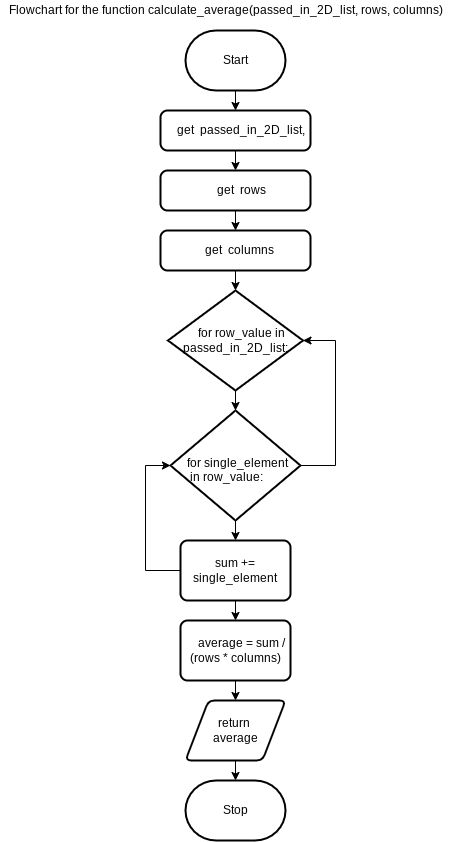

The diagram above was exported from draw.io. Its source (the exported page's mxGraphModel, read from the mxfile embedded in the PNG):
<mxGraphModel dx="520" dy="245" grid="1" gridSize="10" guides="1" tooltips="1" connect="1" arrows="1" fold="1" page="1" pageScale="1" pageWidth="850" pageHeight="1100" math="0" shadow="0">
  <root>
    <mxCell id="0" />
    <mxCell id="1" parent="0" />
    <mxCell id="16" style="edgeStyle=none;html=1;" parent="1" source="2" target="15" edge="1">
      <mxGeometry relative="1" as="geometry" />
    </mxCell>
    <mxCell id="2" value="Start" style="strokeWidth=2;html=1;shape=mxgraph.flowchart.terminator;whiteSpace=wrap;" parent="1" vertex="1">
      <mxGeometry x="290" y="40" width="100" height="60" as="geometry" />
    </mxCell>
    <mxCell id="13" value="Stop" style="strokeWidth=2;html=1;shape=mxgraph.flowchart.terminator;whiteSpace=wrap;" parent="1" vertex="1">
      <mxGeometry x="290" y="790" width="100" height="60" as="geometry" />
    </mxCell>
    <mxCell id="19" style="edgeStyle=none;html=1;startArrow=none;" parent="1" source="14" target="41" edge="1">
      <mxGeometry relative="1" as="geometry">
        <mxPoint x="345" y="320" as="sourcePoint" />
        <mxPoint x="340" y="390" as="targetPoint" />
      </mxGeometry>
    </mxCell>
    <mxCell id="44" style="edgeStyle=none;html=1;entryX=0.5;entryY=0;entryDx=0;entryDy=0;" parent="1" source="15" target="53" edge="1">
      <mxGeometry relative="1" as="geometry" />
    </mxCell>
    <mxCell id="15" value="&lt;div&gt;&amp;nbsp; &amp;nbsp; get&amp;nbsp;&amp;nbsp;passed_in_2D_list,&lt;/div&gt;" style="rounded=1;whiteSpace=wrap;html=1;absoluteArcSize=1;arcSize=14;strokeWidth=2;" parent="1" vertex="1">
      <mxGeometry x="265" y="120" width="150" height="40" as="geometry" />
    </mxCell>
    <mxCell id="47" style="edgeStyle=none;html=1;entryX=0.5;entryY=0;entryDx=0;entryDy=0;" parent="1" source="41" target="46" edge="1">
      <mxGeometry relative="1" as="geometry" />
    </mxCell>
    <mxCell id="63" style="edgeStyle=orthogonalEdgeStyle;rounded=0;html=1;entryX=1;entryY=0.5;entryDx=0;entryDy=0;entryPerimeter=0;" parent="1" source="41" target="14" edge="1">
      <mxGeometry relative="1" as="geometry">
        <Array as="points">
          <mxPoint x="440" y="475" />
          <mxPoint x="440" y="350" />
        </Array>
      </mxGeometry>
    </mxCell>
    <mxCell id="41" value="&lt;div&gt;&amp;nbsp; &amp;nbsp; &amp;nbsp; &amp;nbsp; for single_element&amp;nbsp;&lt;/div&gt;&lt;div&gt;in row_value:&lt;/div&gt;&lt;div&gt;&lt;br&gt;&lt;/div&gt;" style="strokeWidth=2;html=1;shape=mxgraph.flowchart.decision;spacingTop=23;spacingRight=18;" parent="1" vertex="1">
      <mxGeometry x="275" y="420" width="130" height="110" as="geometry" />
    </mxCell>
    <mxCell id="57" style="edgeStyle=none;html=1;entryX=0.5;entryY=0;entryDx=0;entryDy=0;" parent="1" source="46" target="56" edge="1">
      <mxGeometry relative="1" as="geometry" />
    </mxCell>
    <mxCell id="61" style="edgeStyle=orthogonalEdgeStyle;html=1;entryX=0;entryY=0.5;entryDx=0;entryDy=0;entryPerimeter=0;rounded=0;" parent="1" source="46" target="41" edge="1">
      <mxGeometry relative="1" as="geometry">
        <Array as="points">
          <mxPoint x="250" y="580" />
          <mxPoint x="250" y="475" />
        </Array>
      </mxGeometry>
    </mxCell>
    <mxCell id="46" value="sum += single_element" style="rounded=1;whiteSpace=wrap;html=1;absoluteArcSize=1;arcSize=14;strokeWidth=2;" parent="1" vertex="1">
      <mxGeometry x="285" y="550" width="110" height="60" as="geometry" />
    </mxCell>
    <mxCell id="49" value="Flowchart for the function&amp;nbsp;calculate_average(passed_in_2D_list, rows, columns)" style="text;html=1;align=center;verticalAlign=middle;resizable=0;points=[];autosize=1;strokeColor=none;fillColor=none;" parent="1" vertex="1">
      <mxGeometry x="105" y="10" width="450" height="20" as="geometry" />
    </mxCell>
    <mxCell id="52" style="edgeStyle=none;html=1;" parent="1" source="50" target="13" edge="1">
      <mxGeometry relative="1" as="geometry" />
    </mxCell>
    <mxCell id="50" value="return &lt;br&gt;average" style="shape=parallelogram;html=1;strokeWidth=2;perimeter=parallelogramPerimeter;whiteSpace=wrap;rounded=1;arcSize=12;size=0.23;" parent="1" vertex="1">
      <mxGeometry x="290" y="710" width="100" height="60" as="geometry" />
    </mxCell>
    <mxCell id="55" style="edgeStyle=none;html=1;" parent="1" source="53" target="54" edge="1">
      <mxGeometry relative="1" as="geometry" />
    </mxCell>
    <mxCell id="53" value="&lt;div&gt;&amp;nbsp; &amp;nbsp; get&amp;nbsp; rows&lt;/div&gt;" style="rounded=1;whiteSpace=wrap;html=1;absoluteArcSize=1;arcSize=14;strokeWidth=2;" parent="1" vertex="1">
      <mxGeometry x="265" y="180" width="150" height="40" as="geometry" />
    </mxCell>
    <mxCell id="59" style="edgeStyle=none;html=1;entryX=0.5;entryY=0;entryDx=0;entryDy=0;entryPerimeter=0;" parent="1" source="54" target="14" edge="1">
      <mxGeometry relative="1" as="geometry" />
    </mxCell>
    <mxCell id="54" value="&lt;div&gt;&amp;nbsp; &amp;nbsp;get&amp;nbsp; columns&lt;/div&gt;" style="rounded=1;whiteSpace=wrap;html=1;absoluteArcSize=1;arcSize=14;strokeWidth=2;" parent="1" vertex="1">
      <mxGeometry x="265" y="240" width="150" height="40" as="geometry" />
    </mxCell>
    <mxCell id="58" style="edgeStyle=none;html=1;entryX=0.5;entryY=0;entryDx=0;entryDy=0;" parent="1" source="56" target="50" edge="1">
      <mxGeometry relative="1" as="geometry" />
    </mxCell>
    <mxCell id="56" value="&lt;div&gt;&amp;nbsp; &amp;nbsp; average = sum / (rows * columns)&lt;/div&gt;" style="rounded=1;whiteSpace=wrap;html=1;absoluteArcSize=1;arcSize=14;strokeWidth=2;" parent="1" vertex="1">
      <mxGeometry x="285" y="630" width="110" height="60" as="geometry" />
    </mxCell>
    <mxCell id="14" value="&lt;div&gt;&amp;nbsp; &amp;nbsp; for row_value in passed_in_2D_list:&lt;br&gt;&lt;/div&gt;" style="strokeWidth=2;html=1;shape=mxgraph.flowchart.decision;whiteSpace=wrap;verticalAlign=middle;" parent="1" vertex="1">
      <mxGeometry x="272.5" y="300" width="135" height="100" as="geometry" />
    </mxCell>
  </root>
</mxGraphModel>